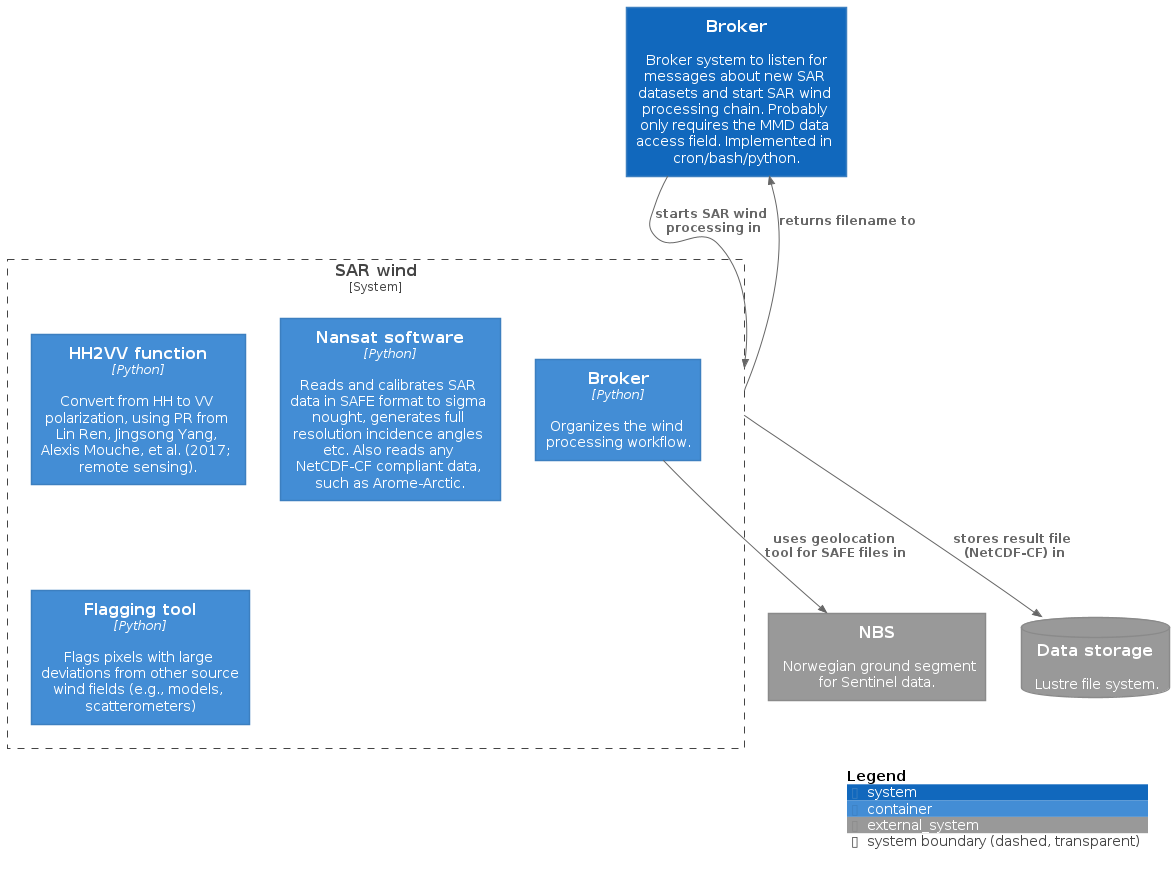

The diagram above was rendered by PlantUML. Its source (embedded in the PNG):
@startuml sarwind-container-diagram
!include https://raw.githubusercontent.com/plantuml-stdlib/C4-PlantUML/master/C4_Container.puml

LAYOUT_TOP_DOWN()
'LAYOUT_LEFT_RIGHT()

System_Ext(nbs, "NBS", "Norwegian ground segment for Sentinel data.")
SystemDb_Ext(met_storage, "Data storage", "Lustre file system.")

System(broker, "Broker", "Broker system to listen for messages about new SAR datasets and start SAR wind processing chain. Probably only requires the MMD data access field. Implemented in cron/bash/python.")

System_Boundary(sarwind, "SAR wind"){

  Container(hh2vv, "HH2VV function", "Python", "Convert from HH to VV polarization, using PR from Lin Ren, Jingsong Yang, Alexis Mouche, et al. (2017; remote sensing).")
  Container(nansat, "Nansat software", "Python", "Reads and calibrates SAR data in SAFE format to sigma nought, generates full resolution incidence angles etc. Also reads any NetCDF-CF compliant data, such as Arome-Arctic.")
  Container(swbroker, "Broker", "Python", "Organizes the wind processing workflow.")

  Container(flagger, "Flagging tool", "Python", "Flags pixels with large deviations from other source wind fields (e.g., models, scatterometers)")

}

Rel(broker, sarwind, "starts SAR wind processing in")

Rel(sarwind, broker, "returns filename to")
Rel(swbroker, nbs, "uses geolocation tool for SAFE files in")

Rel(sarwind, met_storage, "stores result file (NetCDF-CF) in")

SHOW_LEGEND()

@enduml